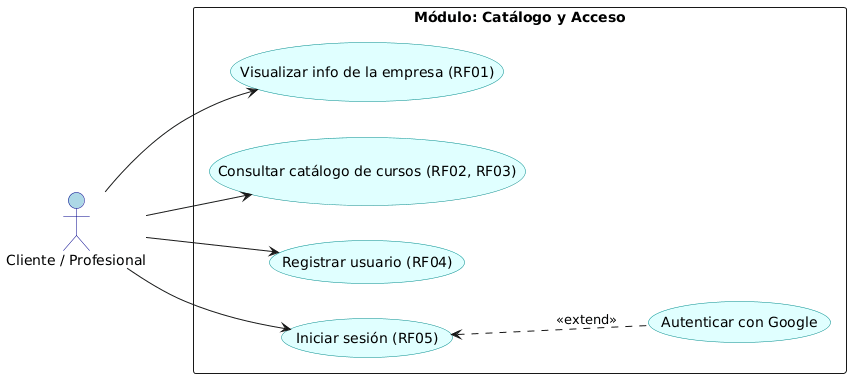

The diagram above was rendered by PlantUML. Its source (embedded in the PNG):
@startuml
left to right direction
skinparam packageStyle rectangle
skinparam usecase {
    BackgroundColor LightCyan
    BorderColor DarkCyan
}
skinparam actor {
    BackgroundColor LightBlue
    BorderColor DarkBlue
}

actor "Cliente / Profesional" as Cliente

package "Módulo: Catálogo y Acceso" {
  usecase "Visualizar info de la empresa (RF01)" as CU1
  usecase "Consultar catálogo de cursos (RF02, RF03)" as CU2
  usecase "Registrar usuario (RF04)" as CU3
  usecase "Iniciar sesión (RF05)" as CU4
  usecase "Autenticar con Google" as CU5
}

Cliente --> CU1
Cliente --> CU2
Cliente --> CU3
Cliente --> CU4
CU4 <.. CU5 : <<extend>>
@enduml